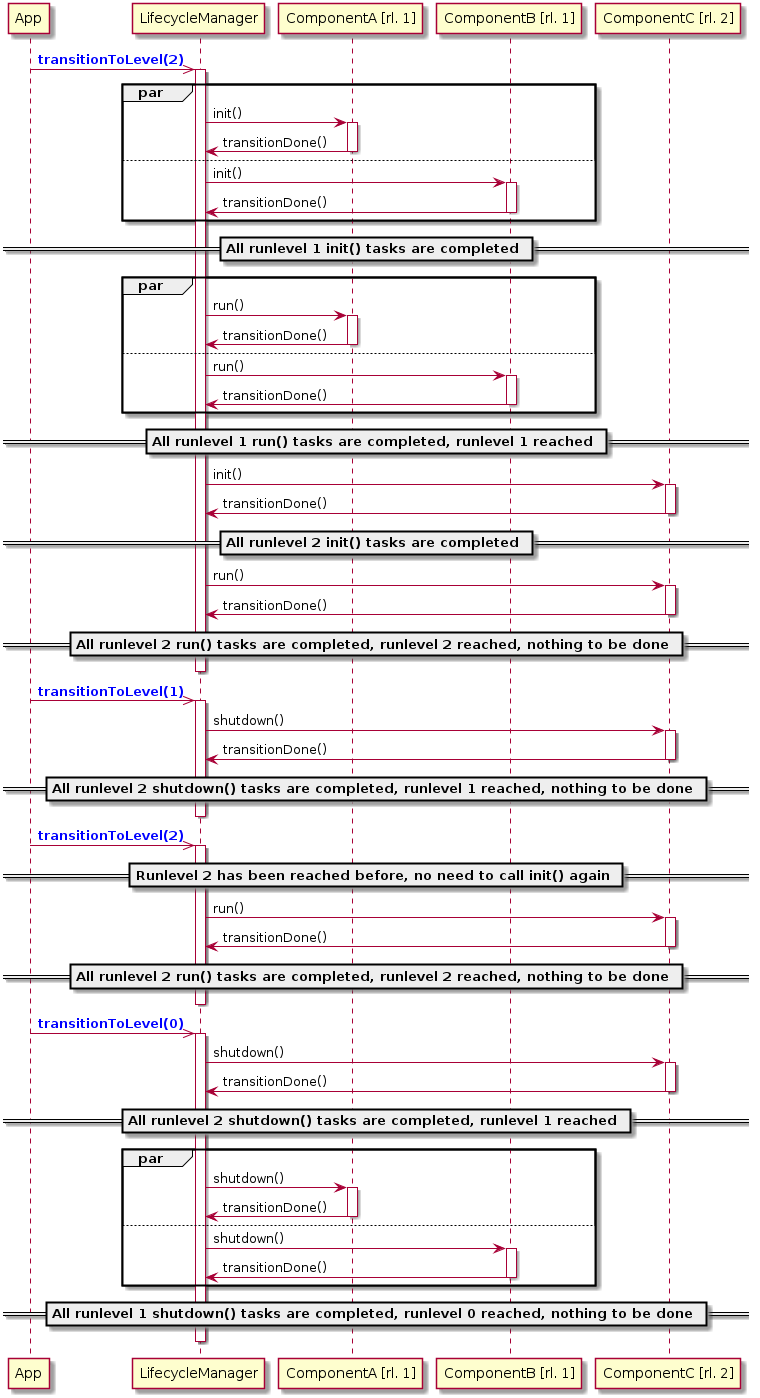

The diagram above was rendered by PlantUML. Its source (embedded in the PNG):
@startuml
participant App
participant LifecycleManager as LM
participant "ComponentA [rl. 1]" as A
participant "ComponentB [rl. 1]" as B
participant "ComponentC [rl. 2]" as C

App ->> LM ++ : <font color=blue><b>transitionToLevel(2)</b></font>
par
    LM -> A ++ : init()
    LM <- A -- : transitionDone()
    else
    LM -> B ++ : init()
    LM <- B -- : transitionDone()
end
== All runlevel 1 init() tasks are completed ==
par
    LM -> A ++ : run()
    LM <- A -- : transitionDone()
    else
    LM -> B ++ : run()
    LM <- B -- : transitionDone()
end
== All runlevel 1 run() tasks are completed, runlevel 1 reached ==
LM -> C ++ : init()
LM <- C -- : transitionDone()
== All runlevel 2 init() tasks are completed ==
LM -> C ++ : run()
LM <- C -- : transitionDone()
== All runlevel 2 run() tasks are completed, runlevel 2 reached, nothing to be done ==
App <-[hidden]- LM -- :

App ->> LM ++ : <font color=blue><b>transitionToLevel(1)</b></font>
LM -> C ++ : shutdown()
LM <- C -- : transitionDone()
== All runlevel 2 shutdown() tasks are completed, runlevel 1 reached, nothing to be done ==
App <-[hidden]- LM -- :

App ->> LM ++ : <font color=blue><b>transitionToLevel(2)</b></font>
== Runlevel 2 has been reached before, no need to call init() again ==
LM -> C ++ : run()
LM <- C -- : transitionDone()
== All runlevel 2 run() tasks are completed, runlevel 2 reached, nothing to be done ==
App <-[hidden]- LM -- :

App ->> LM ++ : <font color=blue><b>transitionToLevel(0)</b></font>
LM -> C ++ : shutdown()
LM <- C -- : transitionDone()
== All runlevel 2 shutdown() tasks are completed, runlevel 1 reached ==
par
    LM -> A ++ : shutdown()
    LM <- A -- : transitionDone()
    else
    LM -> B ++ : shutdown()
    LM <- B -- : transitionDone()
end
== All runlevel 1 shutdown() tasks are completed, runlevel 0 reached, nothing to be done ==
App <-[hidden]- LM -- :

@enduml